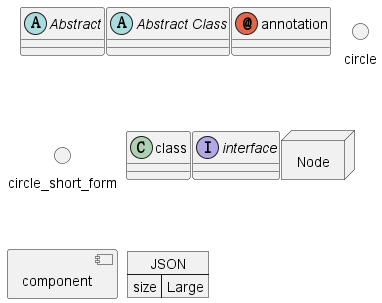

The diagram above was rendered by PlantUML. Its source (embedded in the PNG):
@startuml

allowmixing

skinparam nodesep 2

abstract Abstract
abstract class "Abstract Class"
annotation annotation
circle circle
()  circle_short_form
class class
interface interface
node Node
component component

json JSON {
    "size":"Large"
}

@enduml